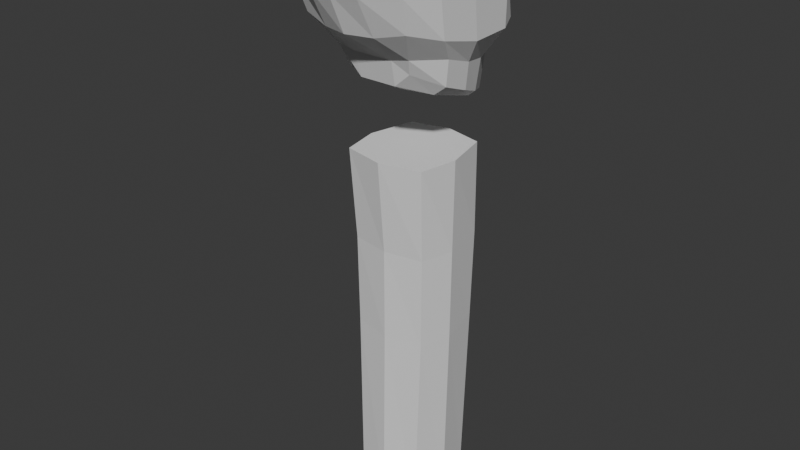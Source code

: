 # Source: hopper.blend  (saved by Blender 4.0.36; exported with 4.5.12 LTS)
import bpy
from mathutils import Matrix  # noqa: F401  (used for matrix-valued properties, if any)

bpy.ops.wm.read_factory_settings(use_empty=True)
scene = bpy.context.scene
scene.name = 'Scene'

# ---- collections
col_character = bpy.data.collections.new('character'); scene.collection.children.link(col_character)

# ---- world
world_world = bpy.data.worlds.new('World'); scene.world = world_world
world_world.use_nodes = True; world_world.node_tree.nodes.clear()
_N = world_world.node_tree.nodes; _L = world_world.node_tree.links
n0 = _N.new('ShaderNodeOutputWorld'); n0.name = 'World Output'; n0.location = (300, 300)
n1 = _N.new('ShaderNodeBackground'); n1.name = 'Background'; n1.location = (10, 300)
n1.inputs[0].default_value = (0.05088, 0.05088, 0.05088, 1.0)
_L.new(n1.outputs[0], n0.inputs[0])
n0.is_active_output = True
world_world.color = (0.05088, 0.05088, 0.05088)
world_world.use_sun_shadow = False
world_world.sun_shadow_jitter_overblur = 0.0

# ---- meshes
me_cube_001 = bpy.data.meshes.new('Cube.001')
me_cube_001.from_pydata([(-0.2793, -0.2854, 0.0), (-0.3409, -0.316, 3.0), (-0.2793, 0.3409, 0.0), (-0.314, 0.384, 3.0), (0.2793, -0.2854, 0.0), (0.3409, -0.316, 3.0), (0.2793, 0.3409, 0.0), (0.314, 0.384, 3.0), (-0.3543, 0.0, 0.0), (-0.3101, -0.2634, 1.5), (-0.4018, 0.0, 3.0), (-0.3101, 0.365, 1.5), (0.0, 0.4159, 0.0), (0.0, 0.4589, 3.0), (0.3101, 0.365, 1.5), (0.3543, 0.0, 0.0), (0.4018, 0.0, 3.0), (0.3101, -0.2634, 1.5), (0.0, -0.3512, 0.0), (0.0, -0.3909, 3.0), (0.0, 0.0, 3.0), (0.0, 0.0, 0.0), (0.0, -0.3274, 1.5), (0.385, 0.0, 1.5), (0.0, 0.44, 1.5), (-0.385, 0.0, 1.5), (-0.3178, -0.2707, 2.25), (-0.3178, 0.384, 2.25), (0.3178, 0.384, 2.25), (0.3178, -0.2707, 2.25), (0.0, -0.3276, 2.25), (0.3927, 0.0, 2.25), (0.0, 0.4589, 2.25), (-0.3927, 0.0, 2.25)], [], [(33, 10, 3, 27), (32, 13, 7, 28), (31, 16, 5, 29), (30, 19, 1, 26), (21, 15, 4, 18), (20, 10, 1, 19), (16, 20, 19, 5), (7, 13, 20, 16), (13, 3, 10, 20), (8, 21, 18, 0), (2, 12, 21, 8), (12, 6, 15, 21), (18, 22, 9, 0), (4, 17, 22, 18), (29, 5, 19, 30), (15, 23, 17, 4), (6, 14, 23, 15), (28, 7, 16, 31), (12, 24, 14, 6), (2, 11, 24, 12), (27, 3, 13, 32), (8, 25, 11, 2), (0, 9, 25, 8), (26, 1, 10, 33), (9, 26, 33, 25), (11, 27, 32, 24), (14, 28, 31, 23), (17, 29, 30, 22), (22, 30, 26, 9), (23, 31, 29, 17), (24, 32, 28, 14), (25, 33, 27, 11)])
_uv = me_cube_001.uv_layers.new(name='UVMap')
_uv.uv.foreach_set('vector', [0.5625, 0.125, 0.625, 0.125, 0.625, 0.25, 0.5625, 0.25, 0.5625, 0.375, 0.625, 0.375, 0.625, 0.5, 0.5625, 0.5, 0.5625, 0.625, 0.625, 0.625, 0.625, 0.75, 0.5625, 0.75, 0.5625, 0.875, 0.625, 0.875, 0.625, 1.0, 0.5625, 1.0, 0.25, 0.625, 0.375, 0.625, 0.375, 0.75, 0.25, 0.75, 0.75, 0.625, 0.875, 0.625, 0.875, 0.75, 0.75, 0.75, 0.625, 0.625, 0.75, 0.625, 0.75, 0.75, 0.625, 0.75, 0.625, 0.5, 0.75, 0.5, 0.75, 0.625, 0.625, 0.625, 0.75, 0.5, 0.875, 0.5, 0.875, 0.625, 0.75, 0.625, 0.125, 0.625, 0.25, 0.625, 0.25, 0.75, 0.125, 0.75, 0.125, 0.5, 0.25, 0.5, 0.25, 0.625, 0.125, 0.625, 0.25, 0.5, 0.375, 0.5, 0.375, 0.625, 0.25, 0.625, 0.375, 0.875, 0.5, 0.875, 0.5, 1.0, 0.375, 1.0, 0.375, 0.75, 0.5, 0.75, 0.5, 0.875, 0.375, 0.875, 0.5625, 0.75, 0.625, 0.75, 0.625, 0.875, 0.5625, 0.875, 0.375, 0.625, 0.5, 0.625, 0.5, 0.75, 0.375, 0.75, 0.375, 0.5, 0.5, 0.5, 0.5, 0.625, 0.375, 0.625, 0.5625, 0.5, 0.625, 0.5, 0.625, 0.625, 0.5625, 0.625, 0.375, 0.375, 0.5, 0.375, 0.5, 0.5, 0.375, 0.5, 0.375, 0.25, 0.5, 0.25, 0.5, 0.375, 0.375, 0.375, 0.5625, 0.25, 0.625, 0.25, 0.625, 0.375, 0.5625, 0.375, 0.375, 0.125, 0.5, 0.125, 0.5, 0.25, 0.375, 0.25, 0.375, 0.0, 0.5, 0.0, 0.5, 0.125, 0.375, 0.125, 0.5625, 0.0, 0.625, 0.0, 0.625, 0.125, 0.5625, 0.125, 0.5, 0.0, 0.5625, 0.0, 0.5625, 0.125, 0.5, 0.125, 0.5, 0.25, 0.5625, 0.25, 0.5625, 0.375, 0.5, 0.375, 0.5, 0.5, 0.5625, 0.5, 0.5625, 0.625, 0.5, 0.625, 0.5, 0.75, 0.5625, 0.75, 0.5625, 0.875, 0.5, 0.875, 0.5, 0.875, 0.5625, 0.875, 0.5625, 1.0, 0.5, 1.0, 0.5, 0.625, 0.5625, 0.625, 0.5625, 0.75, 0.5, 0.75, 0.5, 0.375, 0.5625, 0.375, 0.5625, 0.5, 0.5, 0.5, 0.5, 0.125, 0.5625, 0.125, 0.5625, 0.25, 0.5, 0.25])
me_cube_001.use_mirror_x = True
me_cube_001.update()
me_cube_002 = bpy.data.meshes.new('Cube.002')
me_cube_002.from_pydata([(-0.4254, -0.5734, -0.4226), (-0.5822, -0.8658, 0.9285), (-0.4011, 0.69, -0.9156), (-0.6798, 0.4701, 0.9016), (0.4254, -0.5734, -0.4226), (0.5822, -0.8658, 0.9285), (0.4011, 0.69, -0.9156), (0.6798, 0.4701, 0.9016), (-0.6955, 0.03114, -0.6931), (-0.6583, -0.9129, 0.1185), (-0.7937, -0.2161, 0.9795), (-0.7912, 0.6729, -0.02385), (0.0, 0.794, -1.051), (0.0, 0.6395, 1.0), (0.7912, 0.6729, -0.02385), (0.6955, 0.03114, -0.6931), (0.7937, -0.2161, 0.9795), (0.6583, -0.9129, 0.1185), (0.0, -0.5734, -0.5889), (0.0, -1.107, 0.9285), (0.0, -0.0954, 1.217), (0.0, 0.1565, -0.8919), (0.0, -1.083, 0.0477), (0.9177, -0.09637, -0.08029), (0.0, 0.8682, -0.02385), (-0.9177, -0.09637, -0.08029), (-0.6875, -0.2973, -0.5699), (-0.7285, -1.037, 0.5119), (-0.7938, 0.1429, 0.9676), (-0.5243, 0.6126, -0.4159), (-0.235, 0.794, -0.9872), (0.4252, 0.5946, 1.0), (0.5243, 0.6126, -0.4159), (0.6045, 0.3331, -0.8045), (0.737, -0.5715, 0.9676), (0.4812, -0.6542, -0.2373), (0.2327, -0.5734, -0.5889), (-0.2641, -1.04, 0.9285), (-0.6045, 0.3331, -0.8045), (-0.4812, -0.6542, -0.2373), (-0.737, -0.5715, 0.9676), (-0.753, 0.6252, 0.5), (0.235, 0.794, -0.9872), (-0.4252, 0.5946, 1.0), (0.753, 0.6252, 0.5), (0.6875, -0.2973, -0.5699), (0.7938, 0.1429, 0.9676), (0.7285, -1.037, 0.5119), (-0.2327, -0.5734, -0.5889), (0.2641, -1.04, 0.9285), (0.0, -0.7131, 1.199), (0.0, 0.2841, 1.192), (0.4915, -0.1666, 1.191), (-0.4915, -0.1666, 1.191), (0.0, -0.2036, -0.7707), (0.0, 0.647, -1.047), (-0.5824, 0.03114, -0.7787), (0.5824, 0.03114, -0.7787), (-0.3204, -1.003, 0.0477), (0.3204, -1.003, 0.0477), (0.0, -0.6542, -0.2854), (0.0, -1.294, 0.5119), (0.8585, -0.5596, 0.01917), (0.9177, 0.3954, -0.06017), (0.7509, 0.0, -0.3583), (0.974, -0.2485, 0.6588), (0.5, 0.8569, -0.02385), (-0.5, 0.8569, -0.02385), (0.0, 0.8606, -0.4881), (0.0, 0.8203, 0.5), (-0.9177, 0.3954, -0.06017), (-0.8585, -0.5596, 0.01917), (-0.7509, 0.0, -0.3583), (-0.974, -0.2485, 0.6588), (-0.9052, -0.7027, 0.6312), (-0.7509, -0.345, -0.2464), (-0.6726, 0.3211, -0.4119), (-0.5, 0.8092, 0.5), (-0.3199, 0.8417, -0.4881), (0.3199, 0.8417, -0.4881), (0.9703, 0.3331, 0.5684), (0.6726, 0.3211, -0.4119), (0.7509, -0.345, -0.2464), (0.3204, -1.249, 0.5119), (0.251, -0.6542, -0.2854), (-0.251, -0.6542, -0.2854), (0.4557, 0.4151, -0.9143), (-0.4557, 0.4151, -0.9143), (-0.5325, -0.2973, -0.69), (-0.3204, 0.2257, 1.179), (0.3204, 0.2257, 1.179), (0.3568, -0.6626, 1.179), (-0.3568, -0.6626, 1.179), (0.5325, -0.2973, -0.69), (-0.3204, -1.249, 0.5119), (0.9052, -0.7027, 0.6312), (0.5, 0.8092, 0.5), (-0.9703, 0.3331, 0.5684)], [], [(97, 28, 3, 41), (96, 31, 7, 44), (95, 34, 5, 47), (94, 37, 1, 27), (93, 45, 4, 36), (92, 40, 1, 37), (91, 50, 19, 49), (90, 51, 20, 52), (89, 28, 10, 53), (88, 54, 18, 48), (87, 55, 21, 56), (86, 33, 15, 57), (85, 58, 9, 39), (84, 59, 22, 60), (83, 49, 19, 61), (82, 62, 17, 35), (81, 63, 23, 64), (80, 46, 16, 65), (79, 66, 14, 32), (78, 67, 24, 68), (77, 43, 13, 69), (76, 70, 11, 29), (75, 71, 25, 72), (74, 40, 10, 73), (71, 74, 73, 25), (9, 27, 74, 71), (27, 1, 40, 74), (26, 75, 72, 8), (0, 39, 75, 26), (39, 9, 71, 75), (38, 76, 29, 2), (8, 72, 76, 38), (72, 25, 70, 76), (67, 77, 69, 24), (11, 41, 77, 67), (41, 3, 43, 77), (30, 78, 68, 12), (2, 29, 78, 30), (29, 11, 67, 78), (42, 79, 32, 6), (12, 68, 79, 42), (68, 24, 66, 79), (63, 80, 65, 23), (14, 44, 80, 63), (44, 7, 46, 80), (33, 81, 64, 15), (6, 32, 81, 33), (32, 14, 63, 81), (45, 82, 35, 4), (15, 64, 82, 45), (64, 23, 62, 82), (59, 83, 61, 22), (17, 47, 83, 59), (47, 5, 49, 83), (36, 84, 60, 18), (4, 35, 84, 36), (35, 17, 59, 84), (48, 85, 39, 0), (18, 60, 85, 48), (60, 22, 58, 85), (55, 86, 57, 21), (12, 42, 86, 55), (42, 6, 33, 86), (38, 87, 56, 8), (2, 30, 87, 38), (30, 12, 55, 87), (26, 88, 48, 0), (8, 56, 88, 26), (56, 21, 54, 88), (51, 89, 53, 20), (13, 43, 89, 51), (43, 3, 28, 89), (46, 90, 52, 16), (7, 31, 90, 46), (31, 13, 51, 90), (34, 91, 49, 5), (16, 52, 91, 34), (52, 20, 50, 91), (50, 92, 37, 19), (20, 53, 92, 50), (53, 10, 40, 92), (54, 93, 36, 18), (21, 57, 93, 54), (57, 15, 45, 93), (58, 94, 27, 9), (22, 61, 94, 58), (61, 19, 37, 94), (62, 95, 47, 17), (23, 65, 95, 62), (65, 16, 34, 95), (66, 96, 44, 14), (24, 69, 96, 66), (69, 13, 31, 96), (70, 97, 41, 11), (25, 73, 97, 70), (73, 10, 28, 97)])
_uv = me_cube_002.uv_layers.new(name='UVMap')
_uv.uv.foreach_set('vector', [0.5625, 0.1875, 0.625, 0.1875, 0.625, 0.25, 0.5625, 0.25, 0.5625, 0.4375, 0.625, 0.4375, 0.625, 0.5, 0.5625, 0.5, 0.5625, 0.6875, 0.625, 0.6875, 0.625, 0.75, 0.5625, 0.75, 0.5625, 0.9375, 0.625, 0.9375, 0.625, 1.0, 0.5625, 1.0, 0.3125, 0.6875, 0.375, 0.6875, 0.375, 0.75, 0.3125, 0.75, 0.8125, 0.6875, 0.875, 0.6875, 0.875, 0.75, 0.8125, 0.75, 0.6875, 0.6875, 0.75, 0.6875, 0.75, 0.75, 0.6875, 0.75, 0.6875, 0.5625, 0.75, 0.5625, 0.75, 0.625, 0.6875, 0.625, 0.8125, 0.5625, 0.875, 0.5625, 0.875, 0.625, 0.8125, 0.625, 0.1875, 0.6875, 0.25, 0.6875, 0.25, 0.75, 0.1875, 0.75, 0.1875, 0.5625, 0.25, 0.5625, 0.25, 0.625, 0.1875, 0.625, 0.3125, 0.5625, 0.375, 0.5625, 0.375, 0.625, 0.3125, 0.625, 0.4375, 0.9375, 0.5, 0.9375, 0.5, 1.0, 0.4375, 1.0, 0.4375, 0.8125, 0.5, 0.8125, 0.5, 0.875, 0.4375, 0.875, 0.5625, 0.8125, 0.625, 0.8125, 0.625, 0.875, 0.5625, 0.875, 0.4375, 0.6875, 0.5, 0.6875, 0.5, 0.75, 0.4375, 0.75, 0.4375, 0.5625, 0.5, 0.5625, 0.5, 0.625, 0.4375, 0.625, 0.5625, 0.5625, 0.625, 0.5625, 0.625, 0.625, 0.5625, 0.625, 0.4375, 0.4375, 0.5, 0.4375, 0.5, 0.5, 0.4375, 0.5, 0.4375, 0.3125, 0.5, 0.3125, 0.5, 0.375, 0.4375, 0.375, 0.5625, 0.3125, 0.625, 0.3125, 0.625, 0.375, 0.5625, 0.375, 0.4375, 0.1875, 0.5, 0.1875, 0.5, 0.25, 0.4375, 0.25, 0.4375, 0.0625, 0.5, 0.0625, 0.5, 0.125, 0.4375, 0.125, 0.5625, 0.0625, 0.625, 0.0625, 0.625, 0.125, 0.5625, 0.125, 0.5, 0.0625, 0.5625, 0.0625, 0.5625, 0.125, 0.5, 0.125, 0.5, 0.0, 0.5625, 0.0, 0.5625, 0.0625, 0.5, 0.0625, 0.5625, 0.0, 0.625, 0.0, 0.625, 0.0625, 0.5625, 0.0625, 0.375, 0.0625, 0.4375, 0.0625, 0.4375, 0.125, 0.375, 0.125, 0.375, 0.0, 0.4375, 0.0, 0.4375, 0.0625, 0.375, 0.0625, 0.4375, 0.0, 0.5, 0.0, 0.5, 0.0625, 0.4375, 0.0625, 0.375, 0.1875, 0.4375, 0.1875, 0.4375, 0.25, 0.375, 0.25, 0.375, 0.125, 0.4375, 0.125, 0.4375, 0.1875, 0.375, 0.1875, 0.4375, 0.125, 0.5, 0.125, 0.5, 0.1875, 0.4375, 0.1875, 0.5, 0.3125, 0.5625, 0.3125, 0.5625, 0.375, 0.5, 0.375, 0.5, 0.25, 0.5625, 0.25, 0.5625, 0.3125, 0.5, 0.3125, 0.5625, 0.25, 0.625, 0.25, 0.625, 0.3125, 0.5625, 0.3125, 0.375, 0.3125, 0.4375, 0.3125, 0.4375, 0.375, 0.375, 0.375, 0.375, 0.25, 0.4375, 0.25, 0.4375, 0.3125, 0.375, 0.3125, 0.4375, 0.25, 0.5, 0.25, 0.5, 0.3125, 0.4375, 0.3125, 0.375, 0.4375, 0.4375, 0.4375, 0.4375, 0.5, 0.375, 0.5, 0.375, 0.375, 0.4375, 0.375, 0.4375, 0.4375, 0.375, 0.4375, 0.4375, 0.375, 0.5, 0.375, 0.5, 0.4375, 0.4375, 0.4375, 0.5, 0.5625, 0.5625, 0.5625, 0.5625, 0.625, 0.5, 0.625, 0.5, 0.5, 0.5625, 0.5, 0.5625, 0.5625, 0.5, 0.5625, 0.5625, 0.5, 0.625, 0.5, 0.625, 0.5625, 0.5625, 0.5625, 0.375, 0.5625, 0.4375, 0.5625, 0.4375, 0.625, 0.375, 0.625, 0.375, 0.5, 0.4375, 0.5, 0.4375, 0.5625, 0.375, 0.5625, 0.4375, 0.5, 0.5, 0.5, 0.5, 0.5625, 0.4375, 0.5625, 0.375, 0.6875, 0.4375, 0.6875, 0.4375, 0.75, 0.375, 0.75, 0.375, 0.625, 0.4375, 0.625, 0.4375, 0.6875, 0.375, 0.6875, 0.4375, 0.625, 0.5, 0.625, 0.5, 0.6875, 0.4375, 0.6875, 0.5, 0.8125, 0.5625, 0.8125, 0.5625, 0.875, 0.5, 0.875, 0.5, 0.75, 0.5625, 0.75, 0.5625, 0.8125, 0.5, 0.8125, 0.5625, 0.75, 0.625, 0.75, 0.625, 0.8125, 0.5625, 0.8125, 0.375, 0.8125, 0.4375, 0.8125, 0.4375, 0.875, 0.375, 0.875, 0.375, 0.75, 0.4375, 0.75, 0.4375, 0.8125, 0.375, 0.8125, 0.4375, 0.75, 0.5, 0.75, 0.5, 0.8125, 0.4375, 0.8125, 0.375, 0.9375, 0.4375, 0.9375, 0.4375, 1.0, 0.375, 1.0, 0.375, 0.875, 0.4375, 0.875, 0.4375, 0.9375, 0.375, 0.9375, 0.4375, 0.875, 0.5, 0.875, 0.5, 0.9375, 0.4375, 0.9375, 0.25, 0.5625, 0.3125, 0.5625, 0.3125, 0.625, 0.25, 0.625, 0.25, 0.5, 0.3125, 0.5, 0.3125, 0.5625, 0.25, 0.5625, 0.3125, 0.5, 0.375, 0.5, 0.375, 0.5625, 0.3125, 0.5625, 0.125, 0.5625, 0.1875, 0.5625, 0.1875, 0.625, 0.125, 0.625, 0.125, 0.5, 0.1875, 0.5, 0.1875, 0.5625, 0.125, 0.5625, 0.1875, 0.5, 0.25, 0.5, 0.25, 0.5625, 0.1875, 0.5625, 0.125, 0.6875, 0.1875, 0.6875, 0.1875, 0.75, 0.125, 0.75, 0.125, 0.625, 0.1875, 0.625, 0.1875, 0.6875, 0.125, 0.6875, 0.1875, 0.625, 0.25, 0.625, 0.25, 0.6875, 0.1875, 0.6875, 0.75, 0.5625, 0.8125, 0.5625, 0.8125, 0.625, 0.75, 0.625, 0.75, 0.5, 0.8125, 0.5, 0.8125, 0.5625, 0.75, 0.5625, 0.8125, 0.5, 0.875, 0.5, 0.875, 0.5625, 0.8125, 0.5625, 0.625, 0.5625, 0.6875, 0.5625, 0.6875, 0.625, 0.625, 0.625, 0.625, 0.5, 0.6875, 0.5, 0.6875, 0.5625, 0.625, 0.5625, 0.6875, 0.5, 0.75, 0.5, 0.75, 0.5625, 0.6875, 0.5625, 0.625, 0.6875, 0.6875, 0.6875, 0.6875, 0.75, 0.625, 0.75, 0.625, 0.625, 0.6875, 0.625, 0.6875, 0.6875, 0.625, 0.6875, 0.6875, 0.625, 0.75, 0.625, 0.75, 0.6875, 0.6875, 0.6875, 0.75, 0.6875, 0.8125, 0.6875, 0.8125, 0.75, 0.75, 0.75, 0.75, 0.625, 0.8125, 0.625, 0.8125, 0.6875, 0.75, 0.6875, 0.8125, 0.625, 0.875, 0.625, 0.875, 0.6875, 0.8125, 0.6875, 0.25, 0.6875, 0.3125, 0.6875, 0.3125, 0.75, 0.25, 0.75, 0.25, 0.625, 0.3125, 0.625, 0.3125, 0.6875, 0.25, 0.6875, 0.3125, 0.625, 0.375, 0.625, 0.375, 0.6875, 0.3125, 0.6875, 0.5, 0.9375, 0.5625, 0.9375, 0.5625, 1.0, 0.5, 1.0, 0.5, 0.875, 0.5625, 0.875, 0.5625, 0.9375, 0.5, 0.9375, 0.5625, 0.875, 0.625, 0.875, 0.625, 0.9375, 0.5625, 0.9375, 0.5, 0.6875, 0.5625, 0.6875, 0.5625, 0.75, 0.5, 0.75, 0.5, 0.625, 0.5625, 0.625, 0.5625, 0.6875, 0.5, 0.6875, 0.5625, 0.625, 0.625, 0.625, 0.625, 0.6875, 0.5625, 0.6875, 0.5, 0.4375, 0.5625, 0.4375, 0.5625, 0.5, 0.5, 0.5, 0.5, 0.375, 0.5625, 0.375, 0.5625, 0.4375, 0.5, 0.4375, 0.5625, 0.375, 0.625, 0.375, 0.625, 0.4375, 0.5625, 0.4375, 0.5, 0.1875, 0.5625, 0.1875, 0.5625, 0.25, 0.5, 0.25, 0.5, 0.125, 0.5625, 0.125, 0.5625, 0.1875, 0.5, 0.1875, 0.5625, 0.125, 0.625, 0.125, 0.625, 0.1875, 0.5625, 0.1875])
me_cube_002.use_mirror_x = True
me_cube_002.update()
arm_armature = bpy.data.armatures.new('Armature')  # bones are not reproduced

# ---- objects
ob_body = bpy.data.objects.new('body', me_cube_001)
ob_head = bpy.data.objects.new('head', me_cube_002)
ob_armature = bpy.data.objects.new('Armature', arm_armature)

# ---- transforms, parenting, visibility, modifiers, constraints
ob_body.parent = ob_armature
ob_body.location = (0.0, 0.0, 0.0)
ob_body.use_mesh_mirror_x = True
_vg = ob_body.vertex_groups.new(name='root')
for _i, _w in zip([0, 2, 4, 6, 8, 9, 11, 12, 14, 15, 17, 18, 21, 22, 23, 24, 25, 26, 27, 28, 29, 30, 31, 32, 33], [0.9984, 0.9982, 0.9984, 0.9982, 0.9986, 0.9535, 0.9502, 0.9984, 0.9501, 0.9986, 0.954, 0.9986, 1.0, 0.9597, 0.9564, 0.9549, 0.9572, 0.03516, 0.03949, 0.03516, 0.05719, 0.05131, 0.02156, 0.05504, 0.05271]): _vg.add([_i], _w, 'REPLACE')
_vg = ob_body.vertex_groups.new(name='torso_lower')
for _i, _w in zip([1, 3, 5, 7, 10, 11, 13, 14, 16, 24, 25, 26, 27, 28, 29, 30, 31, 32, 33], [0.05463, 0.07762, 0.002131, 0.06727, 0.06699, 0.01009, 0.07597, 0.00302, 0.03403, 0.01097, 0.006977, 0.4551, 0.5364, 0.4967, 0.136, 0.1103, 0.424, 0.7274, 0.7319]): _vg.add([_i], _w, 'REPLACE')
_vg = ob_body.vertex_groups.new(name='torso_upper')
for _i, _w in zip([1, 3, 5, 7, 10, 13, 16, 17, 19, 20, 22, 23, 26, 27, 28, 29, 30, 31, 32, 33], [0.9397, 0.9161, 0.9674, 0.9269, 0.9277, 0.918, 0.9535, 0.02125, 0.9727, 0.9996, 0.01284, 0.001883, 0.5023, 0.4189, 0.4608, 0.8068, 0.8384, 0.5402, 0.2176, 0.2154]): _vg.add([_i], _w, 'REPLACE')
_vg = ob_body.vertex_groups.new(name='head')
_m = ob_body.modifiers.new('Armature', 'ARMATURE')
_m.object = ob_armature
ob_head.parent = ob_armature
ob_head.location = (0.0, 0.0, 4.0)
ob_head.scale = (0.6604, 0.6604, 0.6604)
ob_head.use_mesh_mirror_x = True
_vg = ob_head.vertex_groups.new(name='root')
_vg = ob_head.vertex_groups.new(name='torso_lower')
_vg = ob_head.vertex_groups.new(name='torso_upper')
_vg = ob_head.vertex_groups.new(name='head')
_vg.add([0, 1, 2, 3, 4, 5, 6, 7, 8, 9, 10, 11, 12, 13, 14, 15, 16, 17, 18, 19, 20, 21, 22, 23, 24, 25, 26, 27, 28, 29, 30, 31, 32, 33, 34, 35, 36, 37, 38, 39, 40, 41, 42, 43, 44, 45, 46, 47, 48, 49, 50, 51, 52, 53, 54, 55, 56, 57, 58, 59, 60, 61, 62, 63, 64, 65, 66, 67, 68, 69, 70, 71, 72, 73, 74, 75, 76, 77, 78, 79, 80, 81, 82, 83, 84, 85, 86, 87, 88, 89, 90, 91, 92, 93, 94, 95, 96, 97], 1.0, 'REPLACE')
_m = ob_head.modifiers.new('Armature', 'ARMATURE')
_m.object = ob_armature
ob_armature.location = (0.0, 0.0, 0.0)
ob_armature.show_in_front = True

# ---- collection membership
col_character.objects.link(ob_body)
col_character.objects.link(ob_head)
col_character.objects.link(ob_armature)

# ---- scene / render settings (as saved in the file)
scene.frame_start = 1; scene.frame_end = 250; scene.frame_set(2)
scene.render.engine = 'BLENDER_EEVEE_NEXT'
scene.cycles.sampling_pattern = 'TABULATED_SOBOL'
bpy.context.view_layer.update()

# ---- added for rendering (the .blend has no active camera and no usable light): camera, sun
cam_auto = bpy.data.cameras.new('AutoCamera')
cam_auto.lens = 50.0
cam_auto.sensor_width = 36.0
cam_auto.clip_end = 1000.0
ob_auto_camera = bpy.data.objects.new('AutoCamera', cam_auto)
scene.collection.objects.link(ob_auto_camera)
ob_auto_camera.location = (4.78719, -5.88508, 6.23171)
ob_auto_camera.rotation_euler = (1.09748, -7.21219e-08, 0.694738)
scene.camera = ob_auto_camera
light_auto_sun = bpy.data.lights.new('AutoSun', 'SUN')
light_auto_sun.energy = 3.0
light_auto_sun.angle = 0.0523599
ob_auto_sun = bpy.data.objects.new('AutoSun', light_auto_sun)
scene.collection.objects.link(ob_auto_sun)
ob_auto_sun.rotation_euler = (0.872665, 0.174533, 0.523599)
bpy.context.view_layer.update()
